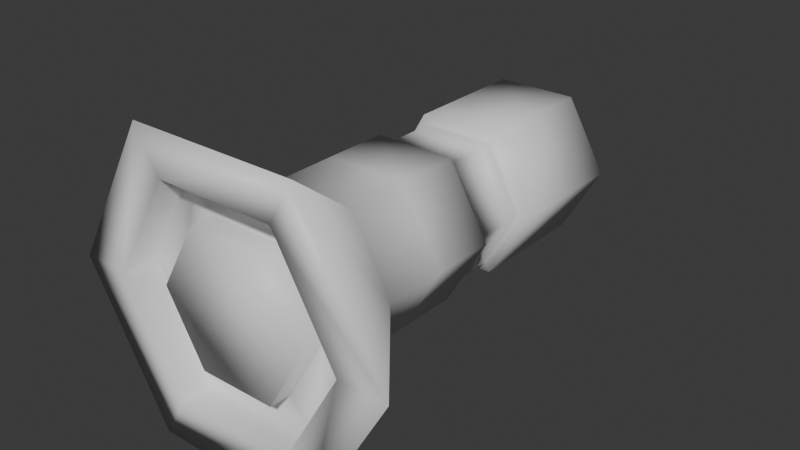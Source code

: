 # Source: lap.blend  (saved by Blender 5.1.30; exported with 4.5.12 LTS)
import bpy
from mathutils import Matrix  # noqa: F401  (used for matrix-valued properties, if any)

bpy.ops.wm.read_factory_settings(use_empty=True)
scene = bpy.context.scene
scene.name = 'Scene'

# ---- collections
col_collection = bpy.data.collections.new('Collection'); scene.collection.children.link(col_collection)

# ---- materials (node trees are filled in below, after node groups)
mat_material = bpy.data.materials.new('Material')
mat_material.alpha_threshold = 0.0
mat_material.use_backface_culling_lightprobe_volume = False
mat_material.roughness = 0.5
mat_material.line_color = (0.0, 0.0, 0.0, 1.0)
mat_material_001 = bpy.data.materials.new('Material.001')

# ---- material node trees
mat_material.use_nodes = True; mat_material.node_tree.nodes.clear()
_N = mat_material.node_tree.nodes; _L = mat_material.node_tree.links
n0 = _N.new('ShaderNodeOutputMaterial'); n0.name = 'Material Output'; n0.location = (200, 100)
n1 = _N.new('ShaderNodeBsdfPrincipled'); n1.name = 'Principled BSDF'; n1.location = (-200, 100)
_L.new(n1.outputs[0], n0.inputs[0])
n0.is_active_output = True
mat_material_001.use_nodes = True; mat_material_001.node_tree.nodes.clear()
_N = mat_material_001.node_tree.nodes; _L = mat_material_001.node_tree.links
n0 = _N.new('ShaderNodeBsdfPrincipled'); n0.name = 'Principled BSDF'; n0.location = (-200, 100)
n1 = _N.new('ShaderNodeOutputMaterial'); n1.name = 'Material Output'; n1.location = (200, 100)
_L.new(n0.outputs[0], n1.inputs[0])
n1.is_active_output = True

# ---- world
world_world = bpy.data.worlds.new('World'); scene.world = world_world
world_world.use_nodes = True; world_world.node_tree.nodes.clear()
_N = world_world.node_tree.nodes; _L = world_world.node_tree.links
n0 = _N.new('ShaderNodeOutputWorld'); n0.name = 'World Output'; n0.location = (200, 100)
n1 = _N.new('ShaderNodeBackground'); n1.name = 'Background'; n1.location = (-200, 100)
n1.inputs[0].default_value = (0.05088, 0.05088, 0.05088, 1.0)
_L.new(n1.outputs[0], n0.inputs[0])
n0.is_active_output = True
world_world.color = (0.05088, 0.05088, 0.05088)
world_world.sun_shadow_jitter_overblur = 0.0

# ---- meshes
me_cube = bpy.data.meshes.new('Cube')
me_cube.from_pydata([(1.016, 0.4022, -0.6966), (1.016, 0.8044, 7.334e-08), (-1.029, 0.3901, 4.348e-08), (0.5178, 0.3901, 2.022e-08), (-1.029, 0.1951, -0.3379), (0.5178, 0.1951, -0.3379), (-1.029, -0.1951, -0.3379), (0.5178, -0.1951, -0.3379), (-1.029, -0.3901, -4.954e-08), (0.5178, -0.3901, -9.604e-08), (-1.029, -0.1951, 0.3379), (0.5178, -0.1951, 0.3379), (-1.029, 0.1951, 0.3379), (0.5178, 0.1951, 0.3379), (1.016, -0.4022, -0.6966), (1.016, -0.8044, -1.664e-07), (1.016, -0.4022, 0.6966), (1.016, 0.4022, 0.6966), (-0.7193, 0.3901, 3.883e-08), (-0.41, 0.3901, 3.418e-08), (-0.1007, 0.3901, 2.953e-08), (0.2085, 0.3901, 2.487e-08), (0.2085, 0.1951, -0.3379), (-0.1007, 0.1951, -0.3379), (-0.41, 0.1951, -0.3379), (-0.7193, 0.1951, -0.3379), (0.2085, -0.1951, -0.3379), (-0.1007, -0.1951, -0.3379), (-0.41, -0.1951, -0.3379), (-0.7193, -0.1951, -0.3379), (0.2085, -0.3901, -8.674e-08), (-0.1007, -0.3901, -7.744e-08), (-0.41, -0.3901, -6.814e-08), (-0.7193, -0.3901, -5.884e-08), (0.2085, -0.1951, 0.3379), (-0.1007, -0.1951, 0.3379), (-0.41, -0.1951, 0.3379), (-0.7193, -0.1951, 0.3379), (0.2085, 0.1951, 0.3379), (-0.1007, 0.1951, 0.3379), (-0.41, 0.1951, 0.3379), (-0.7193, 0.1951, 0.3379), (-0.41, 0.3415, 2.672e-08), (-0.1007, 0.3415, 2.313e-08), (-0.1007, 0.1707, -0.2957), (-0.41, 0.1707, -0.2957), (-0.1007, -0.1707, -0.2957), (-0.41, -0.1707, -0.2957), (-0.1007, -0.3415, -7.318e-08), (-0.41, -0.3415, -6.388e-08), (-0.1007, -0.1707, 0.2957), (-0.41, -0.1707, 0.2957), (-0.1007, 0.1707, 0.2957), (-0.41, 0.1707, 0.2957), (1.016, 0.5719, 4.64e-08), (1.016, 0.286, 0.4953), (1.016, -0.286, 0.4953), (1.016, -0.5719, -1.24e-07), (1.016, -0.286, -0.4953), (1.016, 0.286, -0.4953), (0.8617, 0.5719, 4.64e-08), (0.8617, 0.286, 0.4953), (0.8617, -0.286, 0.4953), (0.8617, -0.5719, -1.24e-07), (0.8617, -0.286, -0.4953), (0.8617, 0.286, -0.4953), (0.8617, 0.3706, 1.259e-08), (0.8617, 0.1853, 0.321), (0.8617, -0.1853, 0.321), (0.8617, -0.3706, -9.786e-08), (0.8617, -0.1853, -0.321), (0.8617, 0.1853, -0.321), (0.9738, 0.3706, 1.259e-08), (0.9738, 0.1853, 0.321), (0.9738, -0.1853, 0.321), (0.9738, -0.3706, -9.786e-08), (0.9738, -0.1853, -0.321), (0.9738, 0.1853, -0.321)], [], [(39, 38, 21, 20), (13, 11, 16, 17), (21, 3, 5, 22), (10, 37, 41, 12), (11, 9, 15, 16), (22, 5, 7, 26), (41, 40, 19, 18), (9, 7, 14, 15), (26, 7, 9, 30), (12, 41, 18, 2), (5, 3, 1, 0), (30, 9, 11, 34), (3, 13, 17, 1), (17, 16, 56, 55), (34, 11, 13, 38), (19, 40, 53, 42), (7, 5, 0, 14), (38, 13, 3, 21), (2, 4, 6, 8, 10, 12), (37, 36, 40, 41), (23, 27, 46, 44), (35, 34, 38, 39), (8, 33, 37, 10), (33, 32, 36, 37), (24, 19, 42, 45), (31, 30, 34, 35), (6, 29, 33, 8), (29, 28, 32, 33), (27, 31, 48, 46), (27, 26, 30, 31), (4, 25, 29, 6), (25, 24, 28, 29), (28, 24, 45, 47), (23, 22, 26, 27), (2, 18, 25, 4), (18, 19, 24, 25), (31, 35, 50, 48), (20, 21, 22, 23), (53, 52, 43, 42), (51, 50, 52, 53), (49, 48, 50, 51), (47, 46, 48, 49), (45, 44, 46, 47), (42, 43, 44, 45), (20, 23, 44, 43), (40, 36, 51, 53), (39, 20, 43, 52), (36, 32, 49, 51), (35, 39, 52, 50), (32, 28, 47, 49), (55, 56, 62, 61), (15, 14, 58, 57), (14, 0, 59, 58), (0, 1, 54, 59), (1, 17, 55, 54), (16, 15, 57, 56), (64, 65, 71, 70), (58, 59, 65, 64), (56, 57, 63, 62), (54, 55, 61, 60), (59, 54, 60, 65), (57, 58, 64, 63), (71, 66, 72, 77), (62, 63, 69, 68), (60, 61, 67, 66), (65, 60, 66, 71), (63, 64, 70, 69), (61, 62, 68, 67), (77, 72, 73, 74, 75, 76), (69, 70, 76, 75), (67, 68, 74, 73), (70, 71, 77, 76), (68, 69, 75, 74), (66, 67, 73, 72)])
me_cube.polygons.foreach_set('use_smooth', [True] * 74)
me_cube.polygons.foreach_set('material_index', [0, 0, 0, 0, 0, 0, 0, 0, 0, 0, 0, 0, 0, 0, 0, 0, 0, 0, 0, 0, 0, 0, 0, 0, 0, 0, 0, 0, 0, 0, 0, 0, 0, 0, 0, 0, 0, 0, 0, 0, 0, 0, 0, 0, 0, 0, 0, 0, 0, 0, 0, 0, 0, 0, 0, 0, 1, 0, 0, 0, 0, 0, 1, 1, 1, 1, 1, 1, 1, 1, 1, 1, 0, 1])
_uv = me_cube.uv_layers.new(name='UVMap')
_uv.uv.foreach_set('vector', [0.1667, 0.8, 0.1667, 0.9, -8.941e-08, 0.9, -8.941e-08, 0.8, 0.1667, 1.0, 0.3333, 1.0, 0.3333, 1.0, 0.1667, 1.0, 1.0, 0.9, 1.0, 1.0, 0.8333, 1.0, 0.8333, 0.9, 0.3333, 0.5, 0.3333, 0.6, 0.1667, 0.6, 0.1667, 0.5, 0.3333, 1.0, 0.5, 1.0, 0.5, 1.0, 0.3333, 1.0, 0.8333, 0.9, 0.8333, 1.0, 0.6667, 1.0, 0.6667, 0.9, 0.1667, 0.6, 0.1667, 0.7, -8.941e-08, 0.7, -8.941e-08, 0.6, 0.5, 1.0, 0.6667, 1.0, 0.6667, 1.0, 0.5, 1.0, 0.6667, 0.9, 0.6667, 1.0, 0.5, 1.0, 0.5, 0.9, 0.1667, 0.5, 0.1667, 0.6, -8.941e-08, 0.6, -8.941e-08, 0.5, 0.8333, 1.0, 1.0, 1.0, 1.0, 1.0, 0.8333, 1.0, 0.5, 0.9, 0.5, 1.0, 0.3333, 1.0, 0.3333, 0.9, -8.941e-08, 1.0, 0.1667, 1.0, 0.1667, 1.0, -8.941e-08, 1.0, 0.1667, 1.0, 0.3333, 1.0, 0.3333, 1.0, 0.1667, 1.0, 0.3333, 0.9, 0.3333, 1.0, 0.1667, 1.0, 0.1667, 0.9, -8.941e-08, 0.7, 0.1667, 0.7, 0.1667, 0.7, -8.941e-08, 0.7, 0.6667, 1.0, 0.8333, 1.0, 0.8333, 1.0, 0.6667, 1.0, 0.1667, 0.9, 0.1667, 1.0, -8.941e-08, 1.0, -8.941e-08, 0.9, 0.75, 0.49, 0.9578, 0.37, 0.9578, 0.13, 0.75, 0.01, 0.5422, 0.13, 0.5422, 0.37, 0.3333, 0.6, 0.3333, 0.7, 0.1667, 0.7, 0.1667, 0.6, 0.8333, 0.8, 0.6667, 0.8, 0.6667, 0.8, 0.8333, 0.8, 0.3333, 0.8, 0.3333, 0.9, 0.1667, 0.9, 0.1667, 0.8, 0.5, 0.5, 0.5, 0.6, 0.3333, 0.6, 0.3333, 0.5, 0.5, 0.6, 0.5, 0.7, 0.3333, 0.7, 0.3333, 0.6, 0.8333, 0.7, 1.0, 0.7, 1.0, 0.7, 0.8333, 0.7, 0.5, 0.8, 0.5, 0.9, 0.3333, 0.9, 0.3333, 0.8, 0.6667, 0.5, 0.6667, 0.6, 0.5, 0.6, 0.5, 0.5, 0.6667, 0.6, 0.6667, 0.7, 0.5, 0.7, 0.5, 0.6, 0.6667, 0.8, 0.5, 0.8, 0.5, 0.8, 0.6667, 0.8, 0.6667, 0.8, 0.6667, 0.9, 0.5, 0.9, 0.5, 0.8, 0.8333, 0.5, 0.8333, 0.6, 0.6667, 0.6, 0.6667, 0.5, 0.8333, 0.6, 0.8333, 0.7, 0.6667, 0.7, 0.6667, 0.6, 0.6667, 0.7, 0.8333, 0.7, 0.8333, 0.7, 0.6667, 0.7, 0.8333, 0.8, 0.8333, 0.9, 0.6667, 0.9, 0.6667, 0.8, 1.0, 0.5, 1.0, 0.6, 0.8333, 0.6, 0.8333, 0.5, 1.0, 0.6, 1.0, 0.7, 0.8333, 0.7, 0.8333, 0.6, 0.5, 0.8, 0.3333, 0.8, 0.3333, 0.8, 0.5, 0.8, 1.0, 0.8, 1.0, 0.9, 0.8333, 0.9, 0.8333, 0.8, 0.1667, 0.7, 0.1667, 0.8, -8.941e-08, 0.8, -8.941e-08, 0.7, 0.3333, 0.7, 0.3333, 0.8, 0.1667, 0.8, 0.1667, 0.7, 0.5, 0.7, 0.5, 0.8, 0.3333, 0.8, 0.3333, 0.7, 0.6667, 0.7, 0.6667, 0.8, 0.5, 0.8, 0.5, 0.7, 0.8333, 0.7, 0.8333, 0.8, 0.6667, 0.8, 0.6667, 0.7, 1.0, 0.7, 1.0, 0.8, 0.8333, 0.8, 0.8333, 0.7, 1.0, 0.8, 0.8333, 0.8, 0.8333, 0.8, 1.0, 0.8, 0.1667, 0.7, 0.3333, 0.7, 0.3333, 0.7, 0.1667, 0.7, 0.1667, 0.8, -8.941e-08, 0.8, -8.941e-08, 0.8, 0.1667, 0.8, 0.3333, 0.7, 0.5, 0.7, 0.5, 0.7, 0.3333, 0.7, 0.3333, 0.8, 0.1667, 0.8, 0.1667, 0.8, 0.3333, 0.8, 0.5, 0.7, 0.6667, 0.7, 0.6667, 0.7, 0.5, 0.7, 0.1667, 1.0, 0.3333, 1.0, 0.3333, 1.0, 0.1667, 1.0, 0.5, 1.0, 0.6667, 1.0, 0.6667, 1.0, 0.5, 1.0, 0.6667, 1.0, 0.8333, 1.0, 0.8333, 1.0, 0.6667, 1.0, 0.8333, 1.0, 1.0, 1.0, 1.0, 1.0, 0.8333, 1.0, -8.941e-08, 1.0, 0.1667, 1.0, 0.1667, 1.0, -8.941e-08, 1.0, 0.3333, 1.0, 0.5, 1.0, 0.5, 1.0, 0.3333, 1.0, 0.6667, 1.0, 0.8333, 1.0, 0.8333, 1.0, 0.6667, 1.0, 0.6667, 1.0, 0.8333, 1.0, 0.8333, 1.0, 0.6667, 1.0, 0.3333, 1.0, 0.5, 1.0, 0.5, 1.0, 0.3333, 1.0, -8.941e-08, 1.0, 0.1667, 1.0, 0.1667, 1.0, -8.941e-08, 1.0, 0.8333, 1.0, 1.0, 1.0, 1.0, 1.0, 0.8333, 1.0, 0.5, 1.0, 0.6667, 1.0, 0.6667, 1.0, 0.5, 1.0, 0.8333, 1.0, 1.0, 1.0, 1.0, 1.0, 0.8333, 1.0, 0.3333, 1.0, 0.5, 1.0, 0.5, 1.0, 0.3333, 1.0, -8.941e-08, 1.0, 0.1667, 1.0, 0.1667, 1.0, -8.941e-08, 1.0, 0.8333, 1.0, 1.0, 1.0, 1.0, 1.0, 0.8333, 1.0, 0.5, 1.0, 0.6667, 1.0, 0.6667, 1.0, 0.5, 1.0, 0.1667, 1.0, 0.3333, 1.0, 0.3333, 1.0, 0.1667, 1.0, 0.4578, 0.37, 0.25, 0.49, 0.04215, 0.37, 0.04215, 0.13, 0.25, 0.01, 0.4578, 0.13, 0.5, 1.0, 0.6667, 1.0, 0.6667, 1.0, 0.5, 1.0, 0.1667, 1.0, 0.3333, 1.0, 0.3333, 1.0, 0.1667, 1.0, 0.6667, 1.0, 0.8333, 1.0, 0.8333, 1.0, 0.6667, 1.0, 0.3333, 1.0, 0.5, 1.0, 0.5, 1.0, 0.3333, 1.0, -8.941e-08, 1.0, 0.1667, 1.0, 0.1667, 1.0, -8.941e-08, 1.0])
me_cube.materials.append(mat_material)
me_cube.materials.append(mat_material_001)
me_cube.use_mirror_vertex_groups = False
me_cube.update()

# ---- objects
ob_cube = bpy.data.objects.new('Cube', me_cube)

# ---- transforms, parenting, visibility, modifiers, constraints
ob_cube.location = (0.0, 0.0, 0.0)
ob_cube.rotation_euler = (0.0, -0.0, -1.571)
ob_cube.lock_rotations_4d = False
ob_cube.empty_display_type = 'ARROWS'
ob_cube.lineart.crease_threshold = 0.0

# ---- collection membership
col_collection.objects.link(ob_cube)

# ---- scene / render settings (as saved in the file)
scene.frame_start = 1; scene.frame_end = 250; scene.frame_set(1)
scene.render.engine = 'BLENDER_EEVEE_NEXT'
scene.render.bake_bias = 0.0
scene.render.bake_samples = 0
scene.cycles.sampling_pattern = 'TABULATED_SOBOL'
scene.eevee.use_volume_custom_range = False
bpy.context.view_layer.update()

# ---- added for rendering (the .blend has no active camera and no usable light): camera, sun
cam_auto = bpy.data.cameras.new('AutoCamera')
cam_auto.lens = 50.0
cam_auto.sensor_width = 36.0
cam_auto.clip_end = 1000.0
ob_auto_camera = bpy.data.objects.new('AutoCamera', cam_auto)
scene.collection.objects.link(ob_auto_camera)
ob_auto_camera.location = (2.73081, -3.27089, 2.18465)
ob_auto_camera.rotation_euler = (1.09748, -7.21219e-08, 0.694738)
scene.camera = ob_auto_camera
light_auto_sun = bpy.data.lights.new('AutoSun', 'SUN')
light_auto_sun.energy = 3.0
light_auto_sun.angle = 0.0523599
ob_auto_sun = bpy.data.objects.new('AutoSun', light_auto_sun)
scene.collection.objects.link(ob_auto_sun)
ob_auto_sun.rotation_euler = (0.872665, 0.174533, 0.523599)
bpy.context.view_layer.update()
